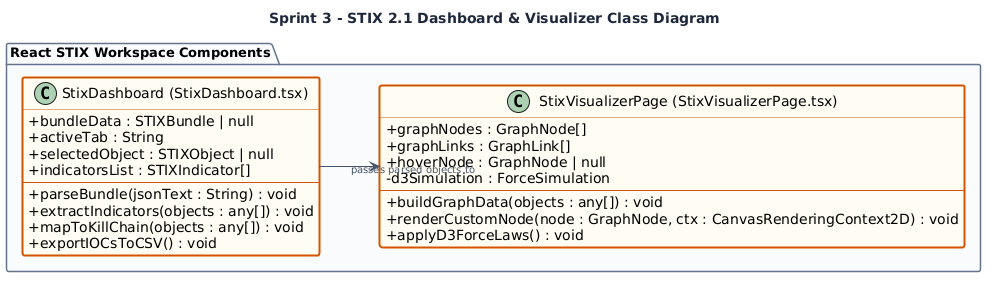

The diagram above was rendered by PlantUML. Its source (embedded in the PNG):
@startuml
skinparam classAttributeIconSize 0
skinparam linetype ortho
left to right direction

' Style Customizations
skinparam BackgroundColor #FFFFFF
skinparam TitleFontColor #1E293B
skinparam ArrowColor #475569
skinparam ArrowFontSize 10
skinparam ArrowFontColor #475569

skinparam PackageBorderColor #64748B
skinparam PackageBackgroundColor #F8FAFC
skinparam PackageFontSize 13
skinparam PackageFontStyle bold

!define UI_COLOR #FFFDF2
!define UI_BORDER D35400

title Sprint 3 - STIX 2.1 Dashboard & Visualizer Class Diagram

package "React STIX Workspace Components" {

    class "StixDashboard (StixDashboard.tsx)" as StixDashboard UI_COLOR;line:UI_BORDER;line.bold {
        + bundleData : STIXBundle | null
        + activeTab : String
        + selectedObject : STIXObject | null
        + indicatorsList : STIXIndicator[]
        --
        + parseBundle(jsonText : String) : void
        + extractIndicators(objects : any[]) : void
        + mapToKillChain(objects : any[]) : void
        + exportIOCsToCSV() : void
    }

    class "StixVisualizerPage (StixVisualizerPage.tsx)" as StixVisualizerPage UI_COLOR;line:UI_BORDER;line.bold {
        + graphNodes : GraphNode[]
        + graphLinks : GraphLink[]
        + hoverNode : GraphNode | null
        - d3Simulation : ForceSimulation
        --
        + buildGraphData(objects : any[]) : void
        + renderCustomNode(node : GraphNode, ctx : CanvasRenderingContext2D) : void
        + applyD3ForceLaws() : void
    }

    StixDashboard --> StixVisualizerPage : "passes parsed objects to"
}
@enduml